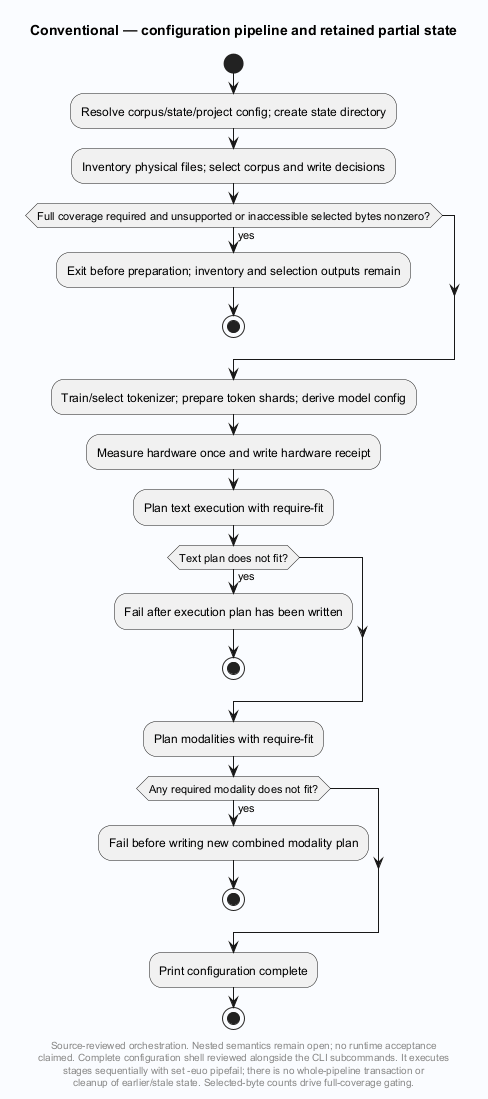

The diagram above was rendered by PlantUML. Its source (embedded in the PNG):
@startuml
' Evidence: Laplace-Conventional/src/laplace_conventional/cli.py SHA256 36d0a136f9cbe4f76c959b641b3d9b2dc676619caa633c1b8724fa8ec11f1359
' Evidence: Laplace-Conventional/scripts/configure.sh SHA256 ad931ae043db3855d2ff3487ad362f455ec4c656526efecc9a296b5e43ac0eb2
skinparam backgroundColor #FAFCFF
skinparam shadowing false
skinparam defaultFontName SansSerif
title Conventional — configuration pipeline and retained partial state
start
:Resolve corpus/state/project config; create state directory;
:Inventory physical files; select corpus and write decisions;
if (Full coverage required and unsupported or inaccessible selected bytes nonzero?) then (yes)
 :Exit before preparation; inventory and selection outputs remain;
 stop
endif
:Train/select tokenizer; prepare token shards; derive model config;
:Measure hardware once and write hardware receipt;
:Plan text execution with require-fit;
if (Text plan does not fit?) then (yes)
 :Fail after execution plan has been written;
 stop
endif
:Plan modalities with require-fit;
if (Any required modality does not fit?) then (yes)
 :Fail before writing new combined modality plan;
 stop
endif
:Print configuration complete;
stop
footer
Source-reviewed orchestration. Nested semantics remain open; no runtime acceptance
claimed. Complete configuration shell reviewed alongside the CLI subcommands. It executes
stages sequentially with set -euo pipefail; there is no whole-pipeline transaction or
cleanup of earlier/stale state. Selected-byte counts drive full-coverage gating.
end footer

@enduml